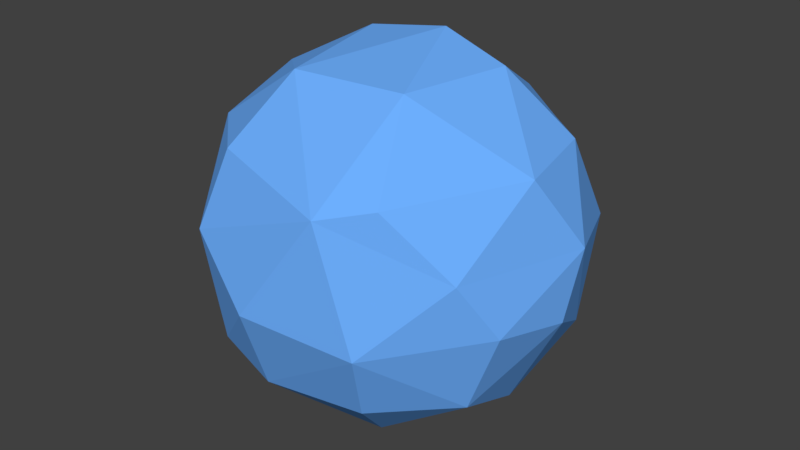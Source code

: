 # Source: water_tower.blend  (saved by Blender 2.79.0; exported with 4.5.12 LTS)
import bpy
from mathutils import Matrix  # noqa: F401  (used for matrix-valued properties, if any)

bpy.ops.wm.read_factory_settings(use_empty=True)
scene = bpy.context.scene
scene.name = 'Scene'

# ---- collections
col_collection_1 = bpy.data.collections.new('Collection 1'); scene.collection.children.link(col_collection_1)

# ---- materials (node trees are filled in below, after node groups)
mat_material = bpy.data.materials.new('Material')
mat_material.alpha_threshold = 0.0
mat_material.use_transparent_shadow = False
mat_material.diffuse_color = (0.1559, 0.4342, 1.0, 1.0)
mat_material.roughness = 0.5

# ---- material node trees

# ---- world
world_world = bpy.data.worlds.new('World'); scene.world = world_world
world_world.color = (0.05088, 0.05088, 0.05088)
world_world.use_sun_shadow = False
world_world.sun_shadow_jitter_overblur = 0.0
world_world.cycles.sampling_method = 'MANUAL'

# ---- meshes
me_icosphere_001 = bpy.data.meshes.new('Icosphere.001')
me_icosphere_001.from_pydata([(0.2331, -0.436, -0.83), (-0.4269, 0.7721, -0.3328), (-0.1819, 0.5262, 0.7608), (-0.3297, 0.1747, 0.8863), (-0.6797, -0.02053, 0.6879), (-0.2417, -0.436, 0.8465), (0.2506, -0.8688, 0.4397), (0.3175, -0.3747, 0.8465), (0.7145, 0.6221, 0.05243), (0.3057, 0.8279, 0.3817), (-0.2917, 0.8641, 0.1859), (-0.3915, 0.7179, 0.4771), (0.7482, -0.5673, 0.1859), (0.2832, 0.8641, -0.1694), (-0.04954, 0.9252, -0.1284), (-0.7231, 0.6221, -0.03593), (-0.8722, -0.4098, 0.1099), (-0.7568, -0.5673, -0.1694), (0.444, -0.8598, -0.1543), (0.9443, 0.08795, 0.1632), (0.9259, -0.02053, -0.1694), (0.449, 0.6248, -0.5518), (0.1734, 0.5262, -0.7443), (-0.4406, 0.1761, -0.83), (-0.7232, 0.3287, -0.5173), (-0.7503, -0.2762, -0.5518), (-0.3261, -0.3747, -0.83), (0.3212, 0.1747, -0.8698), (-0.1203, -0.8132, -0.5223), (0.3721, -0.7256, -0.5173), (0.7109, -0.4128, -0.5017), (-0.4015, -0.7939, -0.4034), (-0.9167, 0.007491, -0.2951), (-0.1949, 0.7529, -0.5311), (0.7716, 0.3717, -0.4034), (-0.7195, -0.4128, 0.5181), (-0.6809, 0.3997, 0.5476), (0.1863, 0.7529, 0.5476), (0.8049, -0.1236, 0.5181), (0.07838, 0.2107, 0.9469), (0.6712, -0.02053, -0.6714), (-0.08693, 0.2107, -0.9304), (0.8636, -0.4098, -0.09337), (-0.1063, -0.9662, -0.09337), (-0.4525, -0.8598, 0.1708), (-0.9409, 0.1464, 0.1708), (0.4698, -0.7168, 0.4898), (-0.3807, -0.7256, 0.5338), (0.7147, 0.3287, 0.5338), (0.432, 0.1761, 0.8465)], [], [(22, 27, 41), (20, 42, 30), (18, 43, 28), (13, 8, 21), (12, 18, 42), (44, 31, 43), (10, 14, 1), (7, 6, 46), (5, 35, 47), (49, 38, 48), (2, 3, 39), (2, 11, 36), (4, 5, 3), (8, 48, 19), (10, 15, 11), (45, 16, 35), (12, 46, 6), (32, 25, 17, 16), (15, 24, 32), (17, 44, 16), (23, 25, 24), (26, 28, 31), (40, 0, 27), (0, 30, 29), (0, 26, 41), (30, 0, 40), (26, 23, 41), (30, 40, 20), (28, 43, 31), (28, 29, 18), (9, 37, 49, 48), (1, 24, 15), (21, 8, 34), (42, 18, 30), (32, 16, 45), (1, 14, 33), (1, 15, 10), (8, 19, 34), (4, 3, 36), (37, 11, 2), (2, 39, 37), (37, 9, 10, 11), (37, 39, 49), (36, 3, 2), (3, 5, 39), (35, 5, 4), (5, 7, 39), (5, 47, 6), (6, 7, 5), (7, 49, 39), (7, 46, 38), (38, 49, 7), (19, 48, 38), (9, 48, 8), (9, 14, 10), (19, 38, 12, 42), (11, 15, 36), (45, 4, 36), (35, 4, 45), (44, 47, 35), (44, 43, 6), (6, 47, 44), (6, 18, 12), (33, 14, 13, 21), (38, 46, 12), (9, 8, 13), (13, 14, 9), (1, 33, 23, 24), (15, 45, 36), (32, 45, 15), (16, 44, 35), (17, 25, 31), (31, 44, 17), (6, 43, 18), (18, 29, 30), (19, 42, 20), (20, 40, 34), (34, 19, 20), (21, 27, 22), (22, 41, 33), (33, 21, 22), (33, 41, 23), (21, 34, 40, 27), (24, 25, 32), (25, 23, 26), (31, 25, 26), (27, 0, 41), (28, 26, 0), (0, 29, 28)])
me_icosphere_001.materials.append(mat_material)
me_icosphere_001.use_remesh_preserve_volume = False
me_icosphere_001.use_remesh_preserve_attributes = False
me_icosphere_001.use_mirror_vertex_groups = False
me_icosphere_001.update()

# ---- objects
ob_icosphere_001 = bpy.data.objects.new('Icosphere.001', me_icosphere_001)

# ---- transforms, parenting, visibility, modifiers, constraints
ob_icosphere_001.location = (0.004275, 0.02053, 0.276)
ob_icosphere_001.lineart.crease_threshold = 0.0

# ---- collection membership
col_collection_1.objects.link(ob_icosphere_001)

# ---- scene / render settings (as saved in the file)
scene.frame_start = 1; scene.frame_end = 250; scene.frame_set(1)
scene.render.engine = 'BLENDER_EEVEE_NEXT'
scene.render.resolution_percentage = 50
scene.render.dither_intensity = 0.0
scene.cycles.use_denoising = False
scene.cycles.samples = 128
scene.cycles.sampling_pattern = 'TABULATED_SOBOL'
scene.cycles.use_adaptive_sampling = False
scene.cycles.use_light_tree = False
scene.cycles.blur_glossy = 0.0
scene.cycles.sample_clamp_indirect = 0.0
scene.view_settings.view_transform = 'Standard'
bpy.context.view_layer.update()

# ---- added for rendering (the .blend has no active camera and no usable light): camera, sun
cam_auto = bpy.data.cameras.new('AutoCamera')
cam_auto.lens = 50.0
cam_auto.sensor_width = 36.0
cam_auto.clip_end = 1000.0
ob_auto_camera = bpy.data.objects.new('AutoCamera', cam_auto)
scene.collection.objects.link(ob_auto_camera)
ob_auto_camera.location = (3.02609, -3.62419, 2.70037)
ob_auto_camera.rotation_euler = (1.09748, -7.21219e-08, 0.694738)
scene.camera = ob_auto_camera
light_auto_sun = bpy.data.lights.new('AutoSun', 'SUN')
light_auto_sun.energy = 3.0
light_auto_sun.angle = 0.0523599
ob_auto_sun = bpy.data.objects.new('AutoSun', light_auto_sun)
scene.collection.objects.link(ob_auto_sun)
ob_auto_sun.rotation_euler = (0.872665, 0.174533, 0.523599)
bpy.context.view_layer.update()
